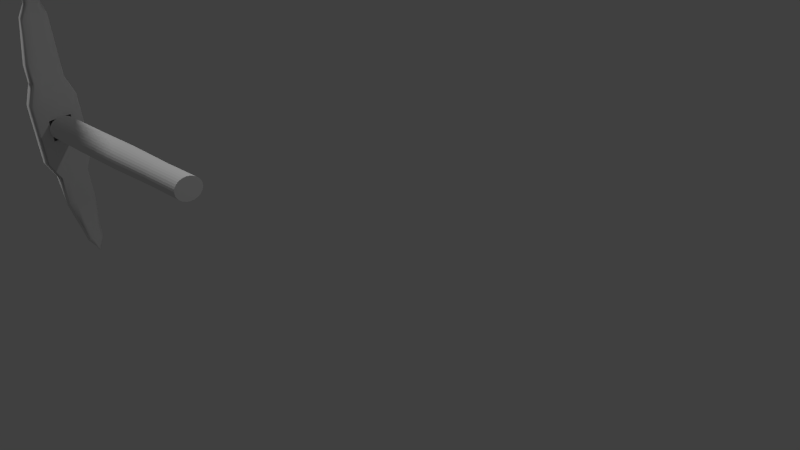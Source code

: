 # Source: pico.blend  (saved by Blender 2.75.0; exported with 4.5.12 LTS)
import bpy
from mathutils import Matrix  # noqa: F401  (used for matrix-valued properties, if any)

bpy.ops.wm.read_factory_settings(use_empty=True)
scene = bpy.context.scene
scene.name = 'Scene'

# ---- collections
col_collection_1 = bpy.data.collections.new('Collection 1'); scene.collection.children.link(col_collection_1)

# ---- materials (node trees are filled in below, after node groups)
mat_metal = bpy.data.materials.new('Metal')
mat_metal.alpha_threshold = 0.0
mat_metal.use_transparent_shadow = False
mat_metal.roughness = 0.5
mat_stick = bpy.data.materials.new('Stick')
mat_stick.alpha_threshold = 0.0
mat_stick.use_transparent_shadow = False
mat_stick.roughness = 0.5

# ---- material node trees

# ---- world
world_world = bpy.data.worlds.new('World'); scene.world = world_world
world_world.color = (0.05088, 0.05088, 0.05088)
world_world.use_sun_shadow = False
world_world.sun_shadow_jitter_overblur = 0.0
world_world.cycles.sampling_method = 'MANUAL'
world_world.cycles.sample_map_resolution = 256

# ---- cameras
cam_camera = bpy.data.cameras.new('Camera')
cam_camera.clip_end = 100.0
cam_camera.lens = 35.0
cam_camera.sensor_width = 32.0
cam_camera.sensor_height = 18.0
cam_camera.ortho_scale = 7.314
cam_camera.dof.focus_distance = 0.0
cam_camera.dof.aperture_fstop = 128.0

# ---- lights
light_sun = bpy.data.lights.new('Sun', 'SUN')
light_sun.transmission_factor = 0.0
light_sun.angle = 0.1993
light_sun.energy = 1.0
light_sun.shadow_buffer_clip_start = 0.5
light_sun.shadow_soft_size = 0.1
light_sun.shadow_cascade_max_distance = 1000.0
light_sun.cycles.use_multiple_importance_sampling = False
light_lamp = bpy.data.lights.new('Lamp', 'POINT')
light_lamp.transmission_factor = 0.0
light_lamp.cutoff_distance = 30.0
light_lamp.energy = 100.0
light_lamp.shadow_buffer_clip_start = 1.001
light_lamp.shadow_soft_size = 0.1
light_lamp.shadow_maximum_resolution = 0.006
light_lamp.use_absolute_resolution = True
light_lamp.cycles.use_multiple_importance_sampling = False

# ---- meshes
me_cube_001 = bpy.data.meshes.new('Cube.001')
me_cube_001.from_pydata([(-0.9656, -0.2226, -4.1), (-0.9667, -0.2232, -4.055), (-0.9665, -0.17, -4.105), (-0.9677, -0.1705, -4.06), (0.9334, 0.02369, -3.388), (0.9338, 0.02388, -3.368), (0.9335, 0.04507, -3.392), (0.9006, 0.03234, -3.212), (0.8768, 0.121, -2.889), (0.907, 0.1323, -3.216), (0.9093, -0.04785, -3.017), (0.9062, -0.04946, -3.184), (0.8694, 0.2773, -2.993), (0.8752, -0.1711, -2.499), (0.8435, 0.2736, -2.478), (0.8675, -0.1751, -2.914), (0.8215, 0.394, -2.624), (0.8299, -0.2594, -1.904), (0.8327, 0.3998, -2.02), (0.8187, -0.2652, -2.508), (0.7504, 0.3989, -2.184), (0.759, -0.238, -1.317), (0.7614, 0.4151, -1.583), (0.7481, -0.2542, -1.918), (0.6597, 0.6161, -1.542), (0.6734, -0.4168, -0.1866), (0.6768, 0.6413, -0.6048), (0.656, -0.4017, -1.127), (0.3638, 0.6702, -1.0), (0.3638, -0.6702, 1.0), (0.3638, 0.6702, 1.0), (0.3638, -0.6702, -1.0), (0.2439, 0.6702, -1.0), (0.2439, -0.6702, 1.0), (0.2439, 0.6702, 1.0), (0.2439, -0.6702, -1.0), (0.1093, 1.0, -1.0), (0.1093, -1.0, 1.0), (0.1093, 1.0, 1.0), (0.1093, -1.0, -1.0), (-0.0143, 1.0, -1.0), (-0.0143, -1.0, 1.0), (-0.0143, 1.0, 1.0), (-0.0143, -1.0, -1.0), (-0.1577, 1.0, -1.0), (-0.1577, -1.0, 1.0), (-0.1577, 1.0, 1.0), (-0.1577, -1.0, -1.0), (-0.301, 1.0, -1.0), (-0.301, -1.0, 1.0), (-0.301, 1.0, 1.0), (-0.301, -1.0, -1.0), (-0.423, 0.605, -1.0), (-0.423, -0.605, 1.0), (-0.423, 0.605, 1.0), (-0.423, -0.605, -1.0), (-0.631, 0.6026, -0.999), (-0.6364, -0.6117, 0.1401), (-0.6512, 0.5945, 0.1103), (-0.6163, -0.6036, -0.9692), (-0.815, 0.322, -2.323), (-0.8178, -0.4644, -1.576), (-0.8319, 0.3143, -1.651), (-0.8009, -0.4567, -2.249), (-0.8903, 0.1838, -3.316), (-0.8926, -0.4514, -2.712), (-0.904, 0.1775, -2.773), (-0.879, -0.4452, -3.256), (-0.9395, -0.07469, -3.795), (-0.9402, -0.2738, -3.606), (-0.9438, -0.07665, -3.625), (-0.936, -0.2719, -3.777), (-0.9672, -0.1968, -4.057), (-0.9661, -0.1963, -4.103), (0.9007, 0.01578, -3.2), (0.9001, 0.02146, -3.23), (0.9097, 0.04303, -3.033), (0.9066, 0.04143, -3.2), (0.8685, 0.05113, -2.953), (0.8428, 0.04219, -2.379), (0.8201, 0.06439, -2.566), (0.8313, 0.07019, -1.962), (0.7492, 0.07235, -2.051), (0.7602, 0.08856, -1.45), (0.698, 0.094, -1.578), (0.7102, 0.112, -0.9089), (0.3638, 0.0, -1.0), (0.3638, 0.0, 1.0), (0.2439, 0.0, -1.0), (0.2439, 0.0, 1.0), (0.1093, 0.0, -1.0), (0.1093, 0.0, 1.0), (-0.0143, 0.0, -1.0), (-0.0143, 0.0, 1.0), (-0.1577, 0.0, -1.0), (-0.1577, 0.0, 1.0), (-0.301, 0.0, -1.0), (-0.301, 0.0, 1.0), (-0.423, 0.0, -1.0), (-0.423, 0.0, 1.0), (-0.6237, -0.0005149, -0.9841), (-0.6438, -0.008562, 0.1252), (-0.8079, -0.06733, -2.286), (-0.8248, -0.07506, -1.614), (-0.8846, -0.1307, -3.286), (-0.8983, -0.137, -2.743), (-0.9378, -0.1733, -3.786), (-0.942, -0.1752, -3.616), (-0.9676, -0.2102, -3.968), (0.9338, 0.02922, -3.369), (0.8762, -0.01534, -2.865), (0.9064, -0.004015, -3.192), (0.868, -0.06196, -2.933), (0.8757, -0.05798, -2.519), (0.8194, -0.1004, -2.537), (0.8306, -0.0946, -1.933), (0.7487, -0.09095, -1.985), (0.7596, -0.07474, -1.384), (0.6973, -0.08769, -1.504), (0.7095, -0.06965, -0.835), (0.3638, -0.3351, -1.0), (0.3638, -0.3351, 1.0), (0.2439, -0.3351, -1.0), (0.2439, -0.3351, 1.0), (0.1093, -0.5, -1.0), (0.1093, -0.5, 1.0), (-0.0143, -0.5, -1.0), (-0.0143, -0.5, 1.0), (-0.1577, -0.5, -1.0), (-0.1577, -0.5, 1.0), (-0.301, -0.5, -1.0), (-0.301, -0.5, 1.0), (-0.423, -0.3025, -1.0), (-0.423, -0.3025, 1.0), (-0.62, -0.3021, -0.9767), (-0.6401, -0.3101, 0.1327), (-0.8044, -0.262, -2.268), (-0.8213, -0.2697, -1.595), (-0.8818, -0.2879, -3.271), (-0.8954, -0.2942, -2.727), (-0.9369, -0.2226, -3.781), (-0.9411, -0.2245, -3.611), (-0.967, -0.21, -4.056), (0.9334, 0.02904, -3.389), (-0.9674, -0.1837, -4.059), (0.9337, 0.03178, -3.378), (-0.9681, -0.1839, -3.97), (0.9007, 0.0211, -3.203), (0.8766, 0.07439, -2.889), (0.9068, 0.08687, -3.208), (0.8689, 0.1642, -2.973), (0.8766, 0.1682, -2.558), (0.8208, 0.2292, -2.595), (0.832, 0.235, -1.991), (0.7498, 0.2356, -2.118), (0.7608, 0.2518, -1.516), (0.6986, 0.2757, -1.652), (0.7108, 0.2937, -0.9828), (0.3638, 0.3351, -1.0), (0.3638, 0.3351, 1.0), (0.2439, 0.3351, -1.0), (0.2439, 0.3351, 1.0), (0.1093, 0.5, -1.0), (0.1093, 0.5, 1.0), (-0.0143, 0.5, -1.0), (-0.0143, 0.5, 1.0), (-0.1577, 0.5, -1.0), (-0.1577, 0.5, 1.0), (-0.301, 0.5, -1.0), (-0.301, 0.5, 1.0), (-0.423, 0.3025, -1.0), (-0.423, 0.3025, 1.0), (-0.6273, 0.301, -0.9916), (-0.6475, 0.293, 0.1178), (-0.8115, 0.1274, -2.305), (-0.8284, 0.1196, -1.632), (-0.8875, 0.02652, -3.301), (-0.9011, 0.02028, -2.758), (-0.9386, -0.124, -3.791), (-0.9429, -0.1259, -3.62), (-0.08924, 1.0, 1.0), (-0.08924, -1.0, -1.0), (-0.08924, 1.0, -1.0), (-0.08924, -1.0, 1.0), (-0.08924, -0.5, -1.0), (-0.08924, -0.5, 1.0), (-0.08924, 0.5, 1.0), (-0.08924, 0.5, -1.0), (-0.2293, 1.0, 1.0), (-0.2293, -1.0, -1.0), (-0.2293, 1.0, -1.0), (-0.2293, -1.0, 1.0), (-0.2293, 0.0, 1.0), (-0.2293, 0.0, -1.0), (-0.2293, -0.5, -1.0), (-0.2293, -0.5, 1.0), (-0.2293, 0.5, 1.0), (-0.2293, 0.5, -1.0), (0.04752, 1.0, 1.0), (0.04752, -1.0, -1.0), (0.04752, 1.0, -1.0), (0.04752, -1.0, 1.0), (0.04752, 0.0, 1.0), (0.04752, 0.0, -1.0), (0.04752, -0.5, -1.0), (0.04752, -0.5, 1.0), (0.04752, 0.5, 1.0), (0.04752, 0.5, -1.0), (-0.1577, 0.0, -1.0), (-0.1577, 0.0, 1.0)], [(94, 208), (95, 209)], [(144, 3, 2, 146), (8, 7, 6, 9), (109, 5, 4, 143), (69, 1, 0, 71), (149, 9, 6, 145), (179, 70, 3, 144), (147, 7, 8, 148), (150, 12, 9, 149), (5, 10, 11, 4), (14, 8, 9, 12), (18, 14, 12, 16), (152, 16, 12, 150), (148, 8, 14, 151), (10, 13, 15, 11), (154, 20, 16, 152), (22, 18, 16, 20), (151, 14, 18, 153), (13, 17, 19, 15), (26, 22, 20, 24), (156, 24, 20, 154), (153, 18, 22, 155), (17, 21, 23, 19), (158, 28, 24, 156), (30, 26, 24, 28), (155, 22, 26, 157), (21, 25, 27, 23), (34, 30, 28, 32), (160, 32, 28, 158), (157, 26, 30, 159), (25, 29, 31, 27), (162, 36, 32, 160), (38, 34, 32, 36), (159, 30, 34, 161), (29, 33, 35, 31), (198, 38, 36, 200), (207, 200, 36, 162), (161, 34, 38, 163), (33, 37, 39, 35), (187, 182, 40, 164), (180, 42, 40, 182), (206, 198, 42, 165), (201, 41, 43, 199), (188, 46, 44, 190), (197, 190, 44, 166), (186, 180, 46, 167), (183, 45, 47, 181), (170, 52, 48, 168), (54, 50, 48, 52), (196, 188, 50, 169), (191, 49, 51, 189), (58, 54, 52, 56), (172, 56, 52, 170), (169, 50, 54, 171), (49, 53, 55, 51), (174, 60, 56, 172), (62, 58, 56, 60), (171, 54, 58, 173), (53, 57, 59, 55), (66, 62, 60, 64), (176, 64, 60, 174), (173, 58, 62, 175), (57, 61, 63, 59), (178, 68, 64, 176), (70, 66, 64, 68), (175, 62, 66, 177), (61, 65, 67, 63), (3, 70, 68, 2), (146, 2, 68, 178), (177, 66, 70, 179), (65, 69, 71, 67), (139, 105, 107, 141), (108, 73, 106, 140), (137, 103, 105, 139), (140, 106, 104, 138), (135, 101, 103, 137), (138, 104, 102, 136), (133, 99, 101, 135), (136, 102, 100, 134), (131, 97, 99, 133), (134, 100, 98, 132), (195, 192, 97, 131), (132, 98, 96, 130), (194, 193, 94, 128), (205, 202, 93, 127), (123, 89, 91, 125), (204, 203, 90, 124), (121, 87, 89, 123), (124, 90, 88, 122), (119, 85, 87, 121), (122, 88, 86, 120), (117, 83, 85, 119), (120, 86, 84, 118), (115, 81, 83, 117), (118, 84, 82, 116), (113, 79, 81, 115), (116, 82, 80, 114), (110, 76, 79, 113), (114, 80, 78, 112), (112, 78, 77, 111), (109, 74, 76, 110), (141, 107, 72, 142), (111, 77, 75, 143), (147, 74, 75, 145), (142, 72, 73, 108), (1, 142, 108, 0), (11, 111, 143, 4), (69, 141, 142, 1), (5, 109, 110, 10), (15, 112, 111, 11), (19, 114, 112, 15), (10, 110, 113, 13), (23, 116, 114, 19), (13, 113, 115, 17), (27, 118, 116, 23), (17, 115, 117, 21), (31, 120, 118, 27), (21, 117, 119, 25), (35, 122, 120, 31), (25, 119, 121, 29), (39, 124, 122, 35), (29, 121, 123, 33), (199, 204, 124, 39), (33, 123, 125, 37), (181, 184, 126, 43), (201, 205, 127, 41), (189, 194, 128, 47), (183, 185, 129, 45), (55, 132, 130, 51), (191, 195, 131, 49), (59, 134, 132, 55), (49, 131, 133, 53), (63, 136, 134, 59), (53, 133, 135, 57), (67, 138, 136, 63), (57, 135, 137, 61), (71, 140, 138, 67), (61, 137, 139, 65), (0, 108, 140, 71), (65, 139, 141, 69), (74, 109, 143, 75), (7, 147, 145, 6), (105, 177, 179, 107), (73, 146, 178, 106), (103, 175, 177, 105), (106, 178, 176, 104), (101, 173, 175, 103), (104, 176, 174, 102), (99, 171, 173, 101), (102, 174, 172, 100), (97, 169, 171, 99), (100, 172, 170, 98), (192, 196, 169, 97), (98, 170, 168, 96), (193, 197, 166, 94), (202, 206, 165, 93), (89, 161, 163, 91), (203, 207, 162, 90), (87, 159, 161, 89), (90, 162, 160, 88), (85, 157, 159, 87), (88, 160, 158, 86), (83, 155, 157, 85), (86, 158, 156, 84), (81, 153, 155, 83), (84, 156, 154, 82), (79, 151, 153, 81), (82, 154, 152, 80), (76, 148, 151, 79), (80, 152, 150, 78), (78, 150, 149, 77), (74, 147, 148, 76), (107, 179, 144, 72), (77, 149, 145, 75), (72, 144, 146, 73), (41, 127, 185, 183), (47, 128, 184, 181), (41, 183, 181, 43), (165, 42, 180, 186), (46, 180, 182, 44), (166, 44, 182, 187), (96, 168, 197, 193), (95, 167, 196, 192), (45, 129, 195, 191), (51, 130, 194, 189), (130, 96, 193, 194), (129, 95, 192, 195), (45, 191, 189, 47), (167, 46, 188, 196), (168, 48, 190, 197), (50, 188, 190, 48), (92, 164, 207, 203), (91, 163, 206, 202), (37, 125, 205, 201), (43, 126, 204, 199), (126, 92, 203, 204), (125, 91, 202, 205), (37, 201, 199, 39), (163, 38, 198, 206), (164, 40, 200, 207), (42, 198, 200, 40)])
me_cube_001.polygons.foreach_set('use_smooth', [True] * 200)
me_cube_001.materials.append(mat_metal)
me_cube_001.use_remesh_preserve_volume = False
me_cube_001.use_remesh_preserve_attributes = False
me_cube_001.use_mirror_vertex_groups = False
me_cube_001.update()
me_cylinder = bpy.data.meshes.new('Cylinder')
me_cylinder.from_pydata([(0.4954, 0.4199, 1.159), (-0.5266, 0.1903, -0.6831), (0.3915, 0.509, 1.16), (-0.6205, 0.2708, -0.6825), (0.2723, 0.576, 1.161), (-0.7284, 0.3315, -0.6819), (0.1423, 0.6185, 1.161), (-0.8459, 0.3699, -0.6811), (0.006634, 0.6347, 1.162), (-0.9687, 0.3846, -0.6803), (-0.1296, 0.6241, 1.163), (-1.092, 0.375, -0.6794), (-0.2612, 0.5871, 1.164), (-1.211, 0.3416, -0.6786), (-0.383, 0.5251, 1.165), (-1.321, 0.2855, -0.6777), (-0.4903, 0.4405, 1.166), (-1.418, 0.2089, -0.677), (-0.5791, 0.3365, 1.167), (-1.499, 0.1148, -0.6763), (-0.646, 0.2172, 1.167), (-1.559, 0.006858, -0.6757), (-0.6883, 0.08702, 1.168), (-1.597, -0.1109, -0.6753), (-0.7044, -0.04891, 1.168), (-1.612, -0.2338, -0.6751), (-0.6937, -0.1854, 1.168), (-1.602, -0.3573, -0.675), (-0.6567, -0.3172, 1.168), (-1.569, -0.4766, -0.675), (-0.5947, -0.4393, 1.168), (-1.513, -0.587, -0.6753), (-0.5102, -0.5469, 1.167), (-1.436, -0.6843, -0.6757), (-0.4063, -0.6359, 1.167), (-1.342, -0.7649, -0.6762), (-0.2871, -0.7029, 1.166), (-1.234, -0.8255, -0.6769), (-0.1572, -0.7454, 1.165), (-1.117, -0.8639, -0.6777), (-0.02148, -0.7617, 1.164), (-0.9941, -0.8786, -0.6785), (0.1148, -0.7511, 1.163), (-0.8709, -0.8691, -0.6793), (0.2463, -0.7141, 1.162), (-0.7519, -0.8356, -0.6802), (0.3681, -0.6521, 1.162), (-0.6417, -0.7795, -0.681), (0.4755, -0.5675, 1.161), (-0.5445, -0.703, -0.6818), (0.5643, -0.4635, 1.16), (-0.4642, -0.6089, -0.6825), (0.6311, -0.3441, 1.159), (-0.4037, -0.5009, -0.683), (0.6734, -0.214, 1.159), (-0.3655, -0.3832, -0.6835), (0.6895, -0.07803, 1.159), (-0.3509, -0.2602, -0.6837), (0.6789, 0.05846, 1.158), (-0.3605, -0.1367, -0.6838), (0.6419, 0.1903, 1.159), (-0.394, -0.01748, -0.6837), (0.5799, 0.3123, 1.159), (-0.4501, 0.09293, -0.6835), (0.2972, 0.2694, 1.062), (0.2235, 0.3325, 1.063), (0.1391, 0.38, 1.063), (0.04695, 0.4101, 1.064), (-0.04923, 0.4216, 1.065), (-0.1458, 0.4141, 1.065), (-0.239, 0.3879, 1.066), (-0.3254, 0.344, 1.067), (-0.4015, 0.284, 1.067), (-0.4644, 0.2103, 1.068), (-0.5118, 0.1257, 1.068), (-0.5418, 0.03344, 1.069), (-0.5532, -0.06291, 1.069), (-0.5457, -0.1596, 1.069), (-0.5194, -0.2531, 1.069), (-0.4755, -0.3396, 1.069), (-0.4156, -0.4159, 1.068), (-0.3419, -0.479, 1.068), (-0.2575, -0.5265, 1.067), (-0.1653, -0.5566, 1.067), (-0.06916, -0.5681, 1.066), (0.0274, -0.5606, 1.065), (0.1206, -0.5344, 1.065), (0.207, -0.4904, 1.064), (0.2831, -0.4304, 1.063), (0.346, -0.3567, 1.063), (0.3934, -0.2721, 1.063), (0.4234, -0.1799, 1.062), (0.4348, -0.08355, 1.062), (0.4273, 0.01319, 1.062), (0.401, 0.1066, 1.062), (0.3571, 0.1931, 1.062), (0.391, 0.4433, 0.9631), (0.2871, 0.5323, 0.9637), (0.1679, 0.5993, 0.9645), (0.03799, 0.6418, 0.9653), (-0.09771, 0.6581, 0.9662), (-0.2339, 0.6475, 0.9672), (-0.3655, 0.6105, 0.9681), (-0.4873, 0.5485, 0.969), (-0.5946, 0.4639, 0.9699), (-0.6834, 0.3599, 0.9706), (-0.7503, 0.2405, 0.9713), (-0.7926, 0.1104, 0.9717), (-0.8087, -0.02554, 0.972), (-0.7981, -0.162, 0.9721), (-0.761, -0.2938, 0.972), (-0.6991, -0.4159, 0.9718), (-0.6145, -0.5235, 0.9713), (-0.5107, -0.6125, 0.9707), (-0.3915, -0.6795, 0.97), (-0.2615, -0.722, 0.9691), (-0.1258, -0.7383, 0.9682), (0.01041, -0.7277, 0.9673), (0.142, -0.6907, 0.9663), (0.2637, -0.6287, 0.9654), (0.3711, -0.5441, 0.9645), (0.4599, -0.4401, 0.9638), (0.5268, -0.3207, 0.9632), (0.569, -0.1906, 0.9627), (0.5852, -0.05466, 0.9624), (0.5745, 0.08182, 0.9623), (0.5375, 0.2136, 0.9624), (0.4755, 0.3357, 0.9627), (0.1741, 0.3594, 0.5515), (0.07025, 0.4484, 0.5521), (-0.04895, 0.5154, 0.5528), (-0.1789, 0.5579, 0.5537), (-0.3146, 0.5742, 0.5546), (-0.4508, 0.5636, 0.5555), (-0.5824, 0.5266, 0.5565), (-0.7042, 0.4646, 0.5574), (-0.8115, 0.38, 0.5583), (-0.9003, 0.276, 0.559), (-0.9672, 0.1566, 0.5596), (-1.009, 0.02648, 0.5601), (-1.026, -0.1094, 0.5604), (-1.015, -0.2459, 0.5605), (-0.9779, -0.3777, 0.5604), (-0.9159, -0.4998, 0.5601), (-0.8314, -0.6074, 0.5597), (-0.7275, -0.6964, 0.5591), (-0.6083, -0.7635, 0.5584), (-0.4784, -0.8059, 0.5575), (-0.3427, -0.8222, 0.5566), (-0.2065, -0.8116, 0.5556), (-0.07492, -0.7746, 0.5547), (0.04687, -0.7126, 0.5538), (0.1542, -0.628, 0.5529), (0.243, -0.524, 0.5522), (0.3099, -0.4046, 0.5516), (0.3522, -0.2745, 0.5511), (0.3683, -0.1386, 0.5508), (0.3577, -0.002084, 0.5507), (0.3206, 0.1297, 0.5508), (0.2587, 0.2518, 0.5511), (0.08745, 0.343, 0.3875), (-0.01641, 0.4321, 0.3881), (-0.1356, 0.4991, 0.3889), (-0.2655, 0.5416, 0.3897), (-0.4012, 0.5578, 0.3906), (-0.5375, 0.5472, 0.3916), (-0.669, 0.5102, 0.3925), (-0.7908, 0.4482, 0.3935), (-0.8982, 0.3636, 0.3943), (-0.987, 0.2596, 0.3951), (-1.054, 0.1403, 0.3957), (-1.096, 0.01015, 0.3961), (-1.112, -0.1258, 0.3964), (-1.102, -0.2623, 0.3965), (-1.065, -0.3941, 0.3964), (-1.003, -0.5161, 0.3962), (-0.9181, -0.6237, 0.3957), (-0.8142, -0.7127, 0.3951), (-0.695, -0.7798, 0.3944), (-0.5651, -0.8222, 0.3936), (-0.4294, -0.8385, 0.3926), (-0.2931, -0.8279, 0.3917), (-0.1616, -0.7909, 0.3907), (-0.03979, -0.7289, 0.3898), (0.06757, -0.6443, 0.389), (0.1564, -0.5403, 0.3882), (0.2232, -0.421, 0.3876), (0.2655, -0.2908, 0.3871), (0.2816, -0.1549, 0.3869), (0.271, -0.01842, 0.3868), (0.234, 0.1134, 0.3868), (0.172, 0.2354, 0.3871), (0.01006, 0.3285, 0.2411), (-0.0938, 0.4175, 0.2417), (-0.213, 0.4845, 0.2425), (-0.3429, 0.527, 0.2433), (-0.4786, 0.5432, 0.2442), (-0.6149, 0.5327, 0.2452), (-0.7464, 0.4957, 0.2461), (-0.8682, 0.4337, 0.247), (-0.9756, 0.349, 0.2479), (-1.064, 0.2451, 0.2486), (-1.131, 0.1257, 0.2493), (-1.174, -0.004438, 0.2497), (-1.19, -0.1404, 0.25), (-1.179, -0.2768, 0.2501), (-1.142, -0.4086, 0.25), (-1.08, -0.5307, 0.2498), (-0.9954, -0.6383, 0.2493), (-0.8916, -0.7273, 0.2487), (-0.7724, -0.7944, 0.248), (-0.6424, -0.8368, 0.2471), (-0.5068, -0.8531, 0.2462), (-0.3705, -0.8425, 0.2453), (-0.239, -0.8055, 0.2443), (-0.1172, -0.7435, 0.2434), (-0.009817, -0.6589, 0.2426), (0.07899, -0.5549, 0.2418), (0.1458, -0.4355, 0.2412), (0.1881, -0.3054, 0.2407), (0.2043, -0.1695, 0.2404), (0.1936, -0.033, 0.2403), (0.1566, 0.0988, 0.2404), (0.09461, 0.2208, 0.2407), (-0.07263, 0.3129, 0.08468), (-0.1765, 0.4019, 0.08528), (-0.2957, 0.4689, 0.08602), (-0.4256, 0.5114, 0.08686), (-0.5613, 0.5277, 0.08777), (-0.6976, 0.5171, 0.08872), (-0.8291, 0.4801, 0.08968), (-0.9509, 0.4181, 0.0906), (-1.058, 0.3335, 0.09145), (-1.147, 0.2295, 0.09219), (-1.214, 0.1101, 0.09281), (-1.256, -0.02002, 0.09327), (-1.272, -0.1559, 0.09356), (-1.262, -0.2924, 0.09366), (-1.225, -0.4242, 0.09358), (-1.163, -0.5463, 0.09331), (-1.078, -0.6539, 0.09287), (-0.9743, -0.7429, 0.09227), (-0.8551, -0.8099, 0.09153), (-0.7251, -0.8524, 0.09069), (-0.5894, -0.8687, 0.08978), (-0.4532, -0.8581, 0.08883), (-0.3217, -0.8211, 0.08787), (-0.1999, -0.7591, 0.08695), (-0.09251, -0.6745, 0.0861), (-0.003704, -0.5705, 0.08536), (0.06313, -0.4511, 0.08474), (0.1054, -0.321, 0.08428), (0.1216, -0.1851, 0.08399), (0.1109, -0.04858, 0.08389), (0.07389, 0.08322, 0.08397), (0.01192, 0.2053, 0.08424), (-0.3535, 0.2229, -0.3556), (-0.4474, 0.3034, -0.3551), (-0.5553, 0.3641, -0.3544), (-0.6728, 0.4025, -0.3537), (-0.7956, 0.4172, -0.3528), (-0.9188, 0.4076, -0.352), (-1.038, 0.3742, -0.3511), (-1.148, 0.3181, -0.3503), (-1.245, 0.2415, -0.3495), (-1.326, 0.1475, -0.3488), (-1.386, 0.03948, -0.3483), (-1.424, -0.07826, -0.3479), (-1.439, -0.2012, -0.3476), (-1.429, -0.3247, -0.3475), (-1.396, -0.4439, -0.3476), (-1.34, -0.5544, -0.3478), (-1.263, -0.6517, -0.3482), (-1.169, -0.7323, -0.3488), (-1.061, -0.7929, -0.3494), (-0.9438, -0.8313, -0.3502), (-0.821, -0.846, -0.351), (-0.6978, -0.8365, -0.3519), (-0.5788, -0.803, -0.3527), (-0.4686, -0.7469, -0.3536), (-0.3715, -0.6703, -0.3543), (-0.2911, -0.5763, -0.355), (-0.2307, -0.4683, -0.3556), (-0.1924, -0.3505, -0.356), (-0.1778, -0.2276, -0.3562), (-0.1874, -0.1041, -0.3563), (-0.2209, 0.01514, -0.3563), (-0.277, 0.1256, -0.356), (-0.445, 0.2057, -0.5288), (-0.539, 0.2862, -0.5282), (-0.6468, 0.3468, -0.5276), (-0.7643, 0.3853, -0.5268), (-0.8871, 0.4, -0.526), (-1.01, 0.3904, -0.5251), (-1.129, 0.3569, -0.5243), (-1.24, 0.3008, -0.5234), (-1.337, 0.2243, -0.5227), (-1.417, 0.1302, -0.522), (-1.477, 0.02223, -0.5214), (-1.516, -0.09551, -0.521), (-1.53, -0.2185, -0.5207), (-1.521, -0.342, -0.5207), (-1.487, -0.4612, -0.5207), (-1.431, -0.5716, -0.521), (-1.355, -0.669, -0.5214), (-1.261, -0.7495, -0.5219), (-1.153, -0.8102, -0.5226), (-1.035, -0.8486, -0.5233), (-0.9126, -0.8633, -0.5242), (-0.7893, -0.8537, -0.525), (-0.6703, -0.8202, -0.5259), (-0.5601, -0.7641, -0.5267), (-0.463, -0.6876, -0.5275), (-0.3826, -0.5935, -0.5282), (-0.3222, -0.4855, -0.5287), (-0.2839, -0.3678, -0.5291), (-0.2693, -0.2448, -0.5294), (-0.2789, -0.1213, -0.5295), (-0.3124, -0.002112, -0.5294), (-0.3685, 0.1083, -0.5292), (-0.1351, 0.4097, 0.1635), (-0.2543, 0.4767, 0.1642), (-0.3843, 0.5192, 0.1651), (-0.52, 0.5354, 0.166), (-0.6562, 0.5249, 0.1669), (-0.7878, 0.4879, 0.1679), (-0.9096, 0.4259, 0.1688), (-1.017, 0.3413, 0.1697), (-1.106, 0.2373, 0.1704), (-1.173, 0.1179, 0.171), (-1.215, -0.01223, 0.1715), (-1.231, -0.1482, 0.1718), (-1.22, -0.2846, 0.1719), (-1.183, -0.4164, 0.1718), (-1.121, -0.5385, 0.1715), (-1.037, -0.6461, 0.1711), (-0.9329, -0.7351, 0.1705), (-0.8137, -0.8022, 0.1698), (-0.6838, -0.8446, 0.1689), (-0.5481, -0.8609, 0.168), (-0.4119, -0.8503, 0.1671), (-0.2803, -0.8133, 0.1661), (-0.1585, -0.7513, 0.1652), (-0.05116, -0.6667, 0.1643), (0.03764, -0.5627, 0.1636), (0.1045, -0.4433, 0.163), (0.1468, -0.3132, 0.1625), (0.1629, -0.1773, 0.1622), (0.1523, -0.04079, 0.1621), (0.1152, 0.09101, 0.1622), (0.05326, 0.2131, 0.1625), (-0.03128, 0.3207, 0.1629), (0.3586, 0.5028, 1.098), (0.2395, 0.5698, 1.098), (0.1095, 0.6123, 1.099), (-0.0262, 0.6285, 1.1), (-0.1624, 0.618, 1.101), (-0.294, 0.581, 1.102), (-0.4158, 0.519, 1.103), (-0.5232, 0.4343, 1.104), (-0.612, 0.3303, 1.105), (-0.6788, 0.211, 1.105), (-0.7211, 0.08083, 1.106), (-0.7372, -0.0551, 1.106), (-0.7266, -0.1916, 1.106), (-0.6896, -0.3234, 1.106), (-0.6276, -0.4454, 1.106), (-0.543, -0.5531, 1.105), (-0.4392, -0.6421, 1.105), (-0.32, -0.7091, 1.104), (-0.19, -0.7516, 1.103), (-0.05432, -0.7678, 1.102), (0.08193, -0.7573, 1.101), (0.2135, -0.7203, 1.1), (0.3353, -0.6583, 1.099), (0.4426, -0.5736, 1.099), (0.5314, -0.4697, 1.098), (0.5983, -0.3503, 1.097), (0.6406, -0.2201, 1.097), (0.6567, -0.08422, 1.096), (0.6461, 0.05227, 1.096), (0.609, 0.1841, 1.096), (0.5471, 0.3061, 1.097), (0.4625, 0.4137, 1.097), (0.1979, 0.3277, 1.014), (0.1134, 0.3752, 1.015), (0.02128, 0.4053, 1.015), (-0.07491, 0.4168, 1.016), (-0.1715, 0.4093, 1.017), (-0.2647, 0.3831, 1.017), (-0.351, 0.3391, 1.018), (-0.4271, 0.2792, 1.019), (-0.4901, 0.2054, 1.019), (-0.5375, 0.1208, 1.02), (-0.5674, 0.0286, 1.02), (-0.5789, -0.06775, 1.02), (-0.5713, -0.1645, 1.02), (-0.5451, -0.2579, 1.02), (-0.5012, -0.3444, 1.02), (-0.4412, -0.4207, 1.02), (-0.3676, -0.4838, 1.019), (-0.2831, -0.5313, 1.019), (-0.191, -0.5614, 1.018), (-0.09484, -0.5729, 1.018), (0.001731, -0.5654, 1.017), (0.09497, -0.5392, 1.016), (0.1813, -0.4953, 1.016), (0.2574, -0.4353, 1.015), (0.3203, -0.3616, 1.014), (0.3677, -0.277, 1.014), (0.3977, -0.1847, 1.014), (0.4091, -0.08839, 1.013), (0.4016, 0.008355, 1.013), (0.3753, 0.1018, 1.013), (0.3314, 0.1883, 1.014), (0.2715, 0.2646, 1.014), (0.02692, 0.4402, 0.4701), (-0.09228, 0.5073, 0.4709), (-0.2222, 0.5497, 0.4717), (-0.3579, 0.566, 0.4726), (-0.4942, 0.5554, 0.4736), (-0.6257, 0.5184, 0.4745), (-0.7475, 0.4564, 0.4754), (-0.8549, 0.3718, 0.4763), (-0.9437, 0.2678, 0.477), (-1.01, 0.1485, 0.4777), (-1.053, 0.01831, 0.4781), (-1.069, -0.1176, 0.4784), (-1.058, -0.2541, 0.4785), (-1.021, -0.3859, 0.4784), (-0.9593, -0.5079, 0.4782), (-0.8747, -0.6156, 0.4777), (-0.7709, -0.7046, 0.4771), (-0.6517, -0.7716, 0.4764), (-0.5217, -0.8141, 0.4755), (-0.386, -0.8303, 0.4746), (-0.2498, -0.8198, 0.4737), (-0.1183, -0.7828, 0.4727), (0.003539, -0.7208, 0.4718), (0.1109, -0.6361, 0.4709), (0.1997, -0.5322, 0.4702), (0.2665, -0.4128, 0.4696), (0.3088, -0.2827, 0.4691), (0.325, -0.1467, 0.4688), (0.3143, -0.01025, 0.4687), (0.2773, 0.1215, 0.4688), (0.2153, 0.2436, 0.4691), (0.1308, 0.3512, 0.4695), (-0.05511, 0.4248, 0.3149), (-0.1743, 0.4918, 0.3157), (-0.3042, 0.5343, 0.3165), (-0.4399, 0.5505, 0.3174), (-0.5762, 0.54, 0.3184), (-0.7077, 0.503, 0.3193), (-0.8295, 0.441, 0.3203), (-0.9369, 0.3563, 0.3211), (-1.026, 0.2524, 0.3219), (-1.093, 0.133, 0.3225), (-1.135, 0.002854, 0.3229), (-1.151, -0.1331, 0.3232), (-1.14, -0.2696, 0.3233), (-1.103, -0.4014, 0.3232), (-1.041, -0.5234, 0.323), (-0.9568, -0.631, 0.3225), (-0.8529, -0.72, 0.3219), (-0.7337, -0.7871, 0.3212), (-0.6038, -0.8295, 0.3203), (-0.4681, -0.8458, 0.3194), (-0.3318, -0.8352, 0.3185), (-0.2003, -0.7982, 0.3175), (-0.07848, -0.7362, 0.3166), (0.02888, -0.6516, 0.3158), (0.1177, -0.5476, 0.315), (0.1845, -0.4283, 0.3144), (0.2268, -0.2981, 0.3139), (0.2429, -0.1622, 0.3137), (0.2323, -0.02571, 0.3135), (0.1953, 0.1061, 0.3136), (0.1333, 0.2281, 0.3139), (0.04876, 0.3357, 0.3143)], [], [(288, 1, 3, 289), (289, 3, 5, 290), (290, 5, 7, 291), (291, 7, 9, 292), (292, 9, 11, 293), (293, 11, 13, 294), (294, 13, 15, 295), (295, 15, 17, 296), (296, 17, 19, 297), (297, 19, 21, 298), (298, 21, 23, 299), (299, 23, 25, 300), (300, 25, 27, 301), (301, 27, 29, 302), (302, 29, 31, 303), (303, 31, 33, 304), (304, 33, 35, 305), (305, 35, 37, 306), (306, 37, 39, 307), (307, 39, 41, 308), (308, 41, 43, 309), (309, 43, 45, 310), (310, 45, 47, 311), (311, 47, 49, 312), (312, 49, 51, 313), (313, 51, 53, 314), (314, 53, 55, 315), (315, 55, 57, 316), (316, 57, 59, 317), (317, 59, 61, 318), (3, 1, 63, 61, 59, 57, 55, 53, 51, 49, 47, 45, 43, 41, 39, 37, 35, 33, 31, 29, 27, 25, 23, 21, 19, 17, 15, 13, 11, 9, 7, 5), (319, 63, 1, 288), (318, 61, 63, 319), (0, 2, 4, 6, 8, 10, 12, 14, 16, 18, 20, 22, 24, 26, 28, 30, 32, 34, 36, 38, 40, 42, 44, 46, 48, 50, 52, 54, 56, 58, 60, 62), (381, 94, 95, 382), (382, 95, 64, 383), (380, 93, 94, 381), (379, 92, 93, 380), (378, 91, 92, 379), (377, 90, 91, 378), (376, 89, 90, 377), (375, 88, 89, 376), (374, 87, 88, 375), (373, 86, 87, 374), (372, 85, 86, 373), (371, 84, 85, 372), (370, 83, 84, 371), (369, 82, 83, 370), (368, 81, 82, 369), (367, 80, 81, 368), (366, 79, 80, 367), (365, 78, 79, 366), (364, 77, 78, 365), (363, 76, 77, 364), (362, 75, 76, 363), (361, 74, 75, 362), (360, 73, 74, 361), (359, 72, 73, 360), (358, 71, 72, 359), (357, 70, 71, 358), (356, 69, 70, 357), (355, 68, 69, 356), (354, 67, 68, 355), (353, 66, 67, 354), (352, 65, 66, 353), (383, 64, 65, 352), (413, 126, 127, 414), (414, 127, 96, 415), (412, 125, 126, 413), (411, 124, 125, 412), (410, 123, 124, 411), (409, 122, 123, 410), (408, 121, 122, 409), (407, 120, 121, 408), (406, 119, 120, 407), (405, 118, 119, 406), (404, 117, 118, 405), (403, 116, 117, 404), (402, 115, 116, 403), (401, 114, 115, 402), (400, 113, 114, 401), (399, 112, 113, 400), (398, 111, 112, 399), (397, 110, 111, 398), (396, 109, 110, 397), (395, 108, 109, 396), (394, 107, 108, 395), (393, 106, 107, 394), (392, 105, 106, 393), (391, 104, 105, 392), (390, 103, 104, 391), (389, 102, 103, 390), (388, 101, 102, 389), (387, 100, 101, 388), (386, 99, 100, 387), (385, 98, 99, 386), (384, 97, 98, 385), (415, 96, 97, 384), (126, 158, 159, 127), (127, 159, 128, 96), (125, 157, 158, 126), (124, 156, 157, 125), (123, 155, 156, 124), (122, 154, 155, 123), (121, 153, 154, 122), (120, 152, 153, 121), (119, 151, 152, 120), (118, 150, 151, 119), (117, 149, 150, 118), (116, 148, 149, 117), (115, 147, 148, 116), (114, 146, 147, 115), (113, 145, 146, 114), (112, 144, 145, 113), (111, 143, 144, 112), (110, 142, 143, 111), (109, 141, 142, 110), (108, 140, 141, 109), (107, 139, 140, 108), (106, 138, 139, 107), (105, 137, 138, 106), (104, 136, 137, 105), (103, 135, 136, 104), (102, 134, 135, 103), (101, 133, 134, 102), (100, 132, 133, 101), (99, 131, 132, 100), (98, 130, 131, 99), (97, 129, 130, 98), (96, 128, 129, 97), (445, 190, 191, 446), (446, 191, 160, 447), (444, 189, 190, 445), (443, 188, 189, 444), (442, 187, 188, 443), (441, 186, 187, 442), (440, 185, 186, 441), (439, 184, 185, 440), (438, 183, 184, 439), (437, 182, 183, 438), (436, 181, 182, 437), (435, 180, 181, 436), (434, 179, 180, 435), (433, 178, 179, 434), (432, 177, 178, 433), (431, 176, 177, 432), (430, 175, 176, 431), (429, 174, 175, 430), (428, 173, 174, 429), (427, 172, 173, 428), (426, 171, 172, 427), (425, 170, 171, 426), (424, 169, 170, 425), (423, 168, 169, 424), (422, 167, 168, 423), (421, 166, 167, 422), (420, 165, 166, 421), (419, 164, 165, 420), (418, 163, 164, 419), (417, 162, 163, 418), (416, 161, 162, 417), (447, 160, 161, 416), (477, 222, 223, 478), (478, 223, 192, 479), (476, 221, 222, 477), (475, 220, 221, 476), (474, 219, 220, 475), (473, 218, 219, 474), (472, 217, 218, 473), (471, 216, 217, 472), (470, 215, 216, 471), (469, 214, 215, 470), (468, 213, 214, 469), (467, 212, 213, 468), (466, 211, 212, 467), (465, 210, 211, 466), (464, 209, 210, 465), (463, 208, 209, 464), (462, 207, 208, 463), (461, 206, 207, 462), (460, 205, 206, 461), (459, 204, 205, 460), (458, 203, 204, 459), (457, 202, 203, 458), (456, 201, 202, 457), (455, 200, 201, 456), (454, 199, 200, 455), (453, 198, 199, 454), (452, 197, 198, 453), (451, 196, 197, 452), (450, 195, 196, 451), (449, 194, 195, 450), (448, 193, 194, 449), (479, 192, 193, 448), (349, 254, 255, 350), (350, 255, 224, 351), (348, 253, 254, 349), (347, 252, 253, 348), (346, 251, 252, 347), (345, 250, 251, 346), (344, 249, 250, 345), (343, 248, 249, 344), (342, 247, 248, 343), (341, 246, 247, 342), (340, 245, 246, 341), (339, 244, 245, 340), (338, 243, 244, 339), (337, 242, 243, 338), (336, 241, 242, 337), (335, 240, 241, 336), (334, 239, 240, 335), (333, 238, 239, 334), (332, 237, 238, 333), (331, 236, 237, 332), (330, 235, 236, 331), (329, 234, 235, 330), (328, 233, 234, 329), (327, 232, 233, 328), (326, 231, 232, 327), (325, 230, 231, 326), (324, 229, 230, 325), (323, 228, 229, 324), (322, 227, 228, 323), (321, 226, 227, 322), (320, 225, 226, 321), (351, 224, 225, 320), (254, 286, 287, 255), (255, 287, 256, 224), (253, 285, 286, 254), (252, 284, 285, 253), (251, 283, 284, 252), (250, 282, 283, 251), (249, 281, 282, 250), (248, 280, 281, 249), (247, 279, 280, 248), (246, 278, 279, 247), (245, 277, 278, 246), (244, 276, 277, 245), (243, 275, 276, 244), (242, 274, 275, 243), (241, 273, 274, 242), (240, 272, 273, 241), (239, 271, 272, 240), (238, 270, 271, 239), (237, 269, 270, 238), (236, 268, 269, 237), (235, 267, 268, 236), (234, 266, 267, 235), (233, 265, 266, 234), (232, 264, 265, 233), (231, 263, 264, 232), (230, 262, 263, 231), (229, 261, 262, 230), (228, 260, 261, 229), (227, 259, 260, 228), (226, 258, 259, 227), (225, 257, 258, 226), (224, 256, 257, 225), (286, 318, 319, 287), (287, 319, 288, 256), (285, 317, 318, 286), (284, 316, 317, 285), (283, 315, 316, 284), (282, 314, 315, 283), (281, 313, 314, 282), (280, 312, 313, 281), (279, 311, 312, 280), (278, 310, 311, 279), (277, 309, 310, 278), (276, 308, 309, 277), (275, 307, 308, 276), (274, 306, 307, 275), (273, 305, 306, 274), (272, 304, 305, 273), (271, 303, 304, 272), (270, 302, 303, 271), (269, 301, 302, 270), (268, 300, 301, 269), (267, 299, 300, 268), (266, 298, 299, 267), (265, 297, 298, 266), (264, 296, 297, 265), (263, 295, 296, 264), (262, 294, 295, 263), (261, 293, 294, 262), (260, 292, 293, 261), (259, 291, 292, 260), (258, 290, 291, 259), (257, 289, 290, 258), (256, 288, 289, 257), (192, 351, 320, 193), (193, 320, 321, 194), (194, 321, 322, 195), (195, 322, 323, 196), (196, 323, 324, 197), (197, 324, 325, 198), (198, 325, 326, 199), (199, 326, 327, 200), (200, 327, 328, 201), (201, 328, 329, 202), (202, 329, 330, 203), (203, 330, 331, 204), (204, 331, 332, 205), (205, 332, 333, 206), (206, 333, 334, 207), (207, 334, 335, 208), (208, 335, 336, 209), (209, 336, 337, 210), (210, 337, 338, 211), (211, 338, 339, 212), (212, 339, 340, 213), (213, 340, 341, 214), (214, 341, 342, 215), (215, 342, 343, 216), (216, 343, 344, 217), (217, 344, 345, 218), (218, 345, 346, 219), (219, 346, 347, 220), (220, 347, 348, 221), (221, 348, 349, 222), (223, 350, 351, 192), (222, 349, 350, 223), (0, 383, 352, 2), (2, 352, 353, 4), (4, 353, 354, 6), (6, 354, 355, 8), (8, 355, 356, 10), (10, 356, 357, 12), (12, 357, 358, 14), (14, 358, 359, 16), (16, 359, 360, 18), (18, 360, 361, 20), (20, 361, 362, 22), (22, 362, 363, 24), (24, 363, 364, 26), (26, 364, 365, 28), (28, 365, 366, 30), (30, 366, 367, 32), (32, 367, 368, 34), (34, 368, 369, 36), (36, 369, 370, 38), (38, 370, 371, 40), (40, 371, 372, 42), (42, 372, 373, 44), (44, 373, 374, 46), (46, 374, 375, 48), (48, 375, 376, 50), (50, 376, 377, 52), (52, 377, 378, 54), (54, 378, 379, 56), (56, 379, 380, 58), (58, 380, 381, 60), (62, 382, 383, 0), (60, 381, 382, 62), (64, 415, 384, 65), (65, 384, 385, 66), (66, 385, 386, 67), (67, 386, 387, 68), (68, 387, 388, 69), (69, 388, 389, 70), (70, 389, 390, 71), (71, 390, 391, 72), (72, 391, 392, 73), (73, 392, 393, 74), (74, 393, 394, 75), (75, 394, 395, 76), (76, 395, 396, 77), (77, 396, 397, 78), (78, 397, 398, 79), (79, 398, 399, 80), (80, 399, 400, 81), (81, 400, 401, 82), (82, 401, 402, 83), (83, 402, 403, 84), (84, 403, 404, 85), (85, 404, 405, 86), (86, 405, 406, 87), (87, 406, 407, 88), (88, 407, 408, 89), (89, 408, 409, 90), (90, 409, 410, 91), (91, 410, 411, 92), (92, 411, 412, 93), (93, 412, 413, 94), (95, 414, 415, 64), (94, 413, 414, 95), (128, 447, 416, 129), (129, 416, 417, 130), (130, 417, 418, 131), (131, 418, 419, 132), (132, 419, 420, 133), (133, 420, 421, 134), (134, 421, 422, 135), (135, 422, 423, 136), (136, 423, 424, 137), (137, 424, 425, 138), (138, 425, 426, 139), (139, 426, 427, 140), (140, 427, 428, 141), (141, 428, 429, 142), (142, 429, 430, 143), (143, 430, 431, 144), (144, 431, 432, 145), (145, 432, 433, 146), (146, 433, 434, 147), (147, 434, 435, 148), (148, 435, 436, 149), (149, 436, 437, 150), (150, 437, 438, 151), (151, 438, 439, 152), (152, 439, 440, 153), (153, 440, 441, 154), (154, 441, 442, 155), (155, 442, 443, 156), (156, 443, 444, 157), (157, 444, 445, 158), (159, 446, 447, 128), (158, 445, 446, 159), (160, 479, 448, 161), (161, 448, 449, 162), (162, 449, 450, 163), (163, 450, 451, 164), (164, 451, 452, 165), (165, 452, 453, 166), (166, 453, 454, 167), (167, 454, 455, 168), (168, 455, 456, 169), (169, 456, 457, 170), (170, 457, 458, 171), (171, 458, 459, 172), (172, 459, 460, 173), (173, 460, 461, 174), (174, 461, 462, 175), (175, 462, 463, 176), (176, 463, 464, 177), (177, 464, 465, 178), (178, 465, 466, 179), (179, 466, 467, 180), (180, 467, 468, 181), (181, 468, 469, 182), (182, 469, 470, 183), (183, 470, 471, 184), (184, 471, 472, 185), (185, 472, 473, 186), (186, 473, 474, 187), (187, 474, 475, 188), (188, 475, 476, 189), (189, 476, 477, 190), (191, 478, 479, 160), (190, 477, 478, 191)])
me_cylinder.materials.append(mat_stick)
me_cylinder.use_remesh_preserve_volume = False
me_cylinder.use_remesh_preserve_attributes = False
me_cylinder.use_mirror_vertex_groups = False
me_cylinder.update()

# ---- objects
ob_sun = bpy.data.objects.new('Sun', light_sun)
ob_cube = bpy.data.objects.new('Cube', me_cube_001)
ob_cylinder = bpy.data.objects.new('Cylinder', me_cylinder)
ob_lamp = bpy.data.objects.new('Lamp', light_lamp)
ob_camera = bpy.data.objects.new('Camera', cam_camera)

# ---- transforms, parenting, visibility, modifiers, constraints
ob_sun.location = (-5.202, -2.158, 5.258)
ob_sun.rotation_euler = (-0.1938, -0.6576, 0.1613)
ob_sun.lineart.crease_threshold = 0.0
ob_cube.location = (-3.092, -2.516, 1.746)
ob_cube.rotation_euler = (-4.186, -1.494, 4.252)
ob_cube.scale = (1.875, 0.2937, 0.0793)
ob_cube.lineart.crease_threshold = 0.0
ob_cylinder.location = (-1.251, -2.424, 1.781)
ob_cylinder.rotation_euler = (-2.333, -1.434, 2.36)
ob_cylinder.scale = (0.2193, 0.2704, 1.776)
ob_cylinder.lineart.crease_threshold = 0.0
ob_lamp.location = (4.076, 1.005, 5.904)
ob_lamp.rotation_euler = (0.6503, 0.05522, 1.866)
ob_lamp.lock_rotations_4d = False
ob_lamp.empty_display_type = 'ARROWS'
ob_lamp.color = (0.0, 0.0, 0.0, 0.0)
ob_lamp.lineart.crease_threshold = 0.0
ob_camera.location = (7.481, -6.508, 5.344)
ob_camera.rotation_euler = (1.109, 0.01082, 0.8149)
ob_camera.lock_rotations_4d = False
ob_camera.empty_display_type = 'ARROWS'
ob_camera.color = (0.0, 0.0, 0.0, 0.0)
ob_camera.display_type = 'WIRE'
ob_camera.lineart.crease_threshold = 0.0

# ---- collection membership
col_collection_1.objects.link(ob_sun)
col_collection_1.objects.link(ob_cube)
col_collection_1.objects.link(ob_cylinder)
col_collection_1.objects.link(ob_lamp)
col_collection_1.objects.link(ob_camera)

# ---- scene / render settings (as saved in the file)
scene.camera = ob_camera
scene.frame_start = 1; scene.frame_end = 250; scene.frame_set(1)
scene.render.engine = 'BLENDER_EEVEE_NEXT'
scene.render.resolution_percentage = 50
scene.render.dither_intensity = 0.0
scene.cycles.use_denoising = False
scene.cycles.samples = 10
scene.cycles.sampling_pattern = 'TABULATED_SOBOL'
scene.cycles.light_sampling_threshold = 0.0
scene.cycles.use_adaptive_sampling = False
scene.cycles.use_light_tree = False
scene.cycles.blur_glossy = 0.0
scene.cycles.pixel_filter_type = 'GAUSSIAN'
scene.cycles.sample_clamp_indirect = 0.0
scene.view_settings.view_transform = 'Standard'
bpy.context.view_layer.update()
